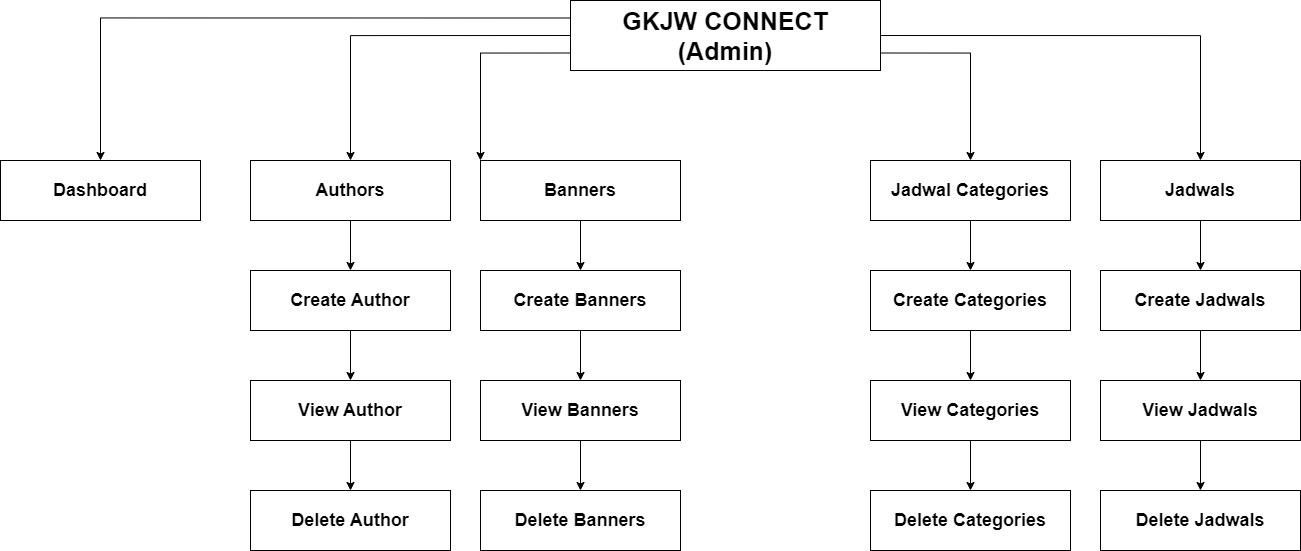

The diagram above was exported from draw.io. Its source (the exported page's mxGraphModel, read from the mxfile embedded in the PNG):
<mxGraphModel dx="2734" dy="1102" grid="1" gridSize="10" guides="1" tooltips="1" connect="1" arrows="1" fold="1" page="1" pageScale="1" pageWidth="850" pageHeight="1100" math="0" shadow="0">
  <root>
    <mxCell id="0" />
    <mxCell id="1" parent="0" />
    <mxCell id="gumDBd6-RqoU0fBMBfcu-22" style="edgeStyle=orthogonalEdgeStyle;rounded=0;orthogonalLoop=1;jettySize=auto;html=1;exitX=0;exitY=0.25;exitDx=0;exitDy=0;entryX=0.5;entryY=0;entryDx=0;entryDy=0;" edge="1" parent="1" source="gumDBd6-RqoU0fBMBfcu-8" target="gumDBd6-RqoU0fBMBfcu-9">
      <mxGeometry relative="1" as="geometry" />
    </mxCell>
    <mxCell id="gumDBd6-RqoU0fBMBfcu-23" style="edgeStyle=orthogonalEdgeStyle;rounded=0;orthogonalLoop=1;jettySize=auto;html=1;exitX=0;exitY=0.5;exitDx=0;exitDy=0;" edge="1" parent="1" source="gumDBd6-RqoU0fBMBfcu-8" target="gumDBd6-RqoU0fBMBfcu-10">
      <mxGeometry relative="1" as="geometry" />
    </mxCell>
    <mxCell id="gumDBd6-RqoU0fBMBfcu-40" style="edgeStyle=orthogonalEdgeStyle;rounded=0;orthogonalLoop=1;jettySize=auto;html=1;exitX=0;exitY=0.75;exitDx=0;exitDy=0;entryX=0;entryY=0;entryDx=0;entryDy=0;" edge="1" parent="1" source="gumDBd6-RqoU0fBMBfcu-8" target="gumDBd6-RqoU0fBMBfcu-11">
      <mxGeometry relative="1" as="geometry" />
    </mxCell>
    <mxCell id="gumDBd6-RqoU0fBMBfcu-41" style="edgeStyle=orthogonalEdgeStyle;rounded=0;orthogonalLoop=1;jettySize=auto;html=1;exitX=1;exitY=0.75;exitDx=0;exitDy=0;entryX=0.5;entryY=0;entryDx=0;entryDy=0;" edge="1" parent="1" source="gumDBd6-RqoU0fBMBfcu-8" target="gumDBd6-RqoU0fBMBfcu-12">
      <mxGeometry relative="1" as="geometry" />
    </mxCell>
    <mxCell id="gumDBd6-RqoU0fBMBfcu-42" style="edgeStyle=orthogonalEdgeStyle;rounded=0;orthogonalLoop=1;jettySize=auto;html=1;exitX=1;exitY=0.5;exitDx=0;exitDy=0;" edge="1" parent="1" source="gumDBd6-RqoU0fBMBfcu-8" target="gumDBd6-RqoU0fBMBfcu-13">
      <mxGeometry relative="1" as="geometry" />
    </mxCell>
    <mxCell id="gumDBd6-RqoU0fBMBfcu-8" value="&lt;b&gt;&lt;font style=&quot;font-size: 25px;&quot;&gt;GKJW CONNECT&lt;br&gt;(Admin)&lt;br&gt;&lt;/font&gt;&lt;/b&gt;" style="rounded=0;whiteSpace=wrap;html=1;" vertex="1" parent="1">
      <mxGeometry x="300" y="60" width="310" height="70" as="geometry" />
    </mxCell>
    <mxCell id="gumDBd6-RqoU0fBMBfcu-9" value="&lt;b&gt;&lt;font style=&quot;font-size: 18px;&quot;&gt;Dashboard&lt;/font&gt;&lt;/b&gt;" style="rounded=0;whiteSpace=wrap;html=1;" vertex="1" parent="1">
      <mxGeometry x="-270" y="220" width="200" height="60" as="geometry" />
    </mxCell>
    <mxCell id="gumDBd6-RqoU0fBMBfcu-24" style="edgeStyle=orthogonalEdgeStyle;rounded=0;orthogonalLoop=1;jettySize=auto;html=1;exitX=0.5;exitY=1;exitDx=0;exitDy=0;entryX=0.5;entryY=0;entryDx=0;entryDy=0;" edge="1" parent="1" source="gumDBd6-RqoU0fBMBfcu-10" target="gumDBd6-RqoU0fBMBfcu-16">
      <mxGeometry relative="1" as="geometry" />
    </mxCell>
    <mxCell id="gumDBd6-RqoU0fBMBfcu-10" value="&lt;b&gt;&lt;font style=&quot;font-size: 18px;&quot;&gt;Authors&lt;/font&gt;&lt;/b&gt;" style="rounded=0;whiteSpace=wrap;html=1;" vertex="1" parent="1">
      <mxGeometry x="-20" y="220" width="200" height="60" as="geometry" />
    </mxCell>
    <mxCell id="gumDBd6-RqoU0fBMBfcu-33" style="edgeStyle=orthogonalEdgeStyle;rounded=0;orthogonalLoop=1;jettySize=auto;html=1;exitX=0.5;exitY=1;exitDx=0;exitDy=0;" edge="1" parent="1" source="gumDBd6-RqoU0fBMBfcu-11" target="gumDBd6-RqoU0fBMBfcu-29">
      <mxGeometry relative="1" as="geometry" />
    </mxCell>
    <mxCell id="gumDBd6-RqoU0fBMBfcu-11" value="&lt;b&gt;&lt;font style=&quot;font-size: 18px;&quot;&gt;Banners&lt;/font&gt;&lt;/b&gt;" style="rounded=0;whiteSpace=wrap;html=1;" vertex="1" parent="1">
      <mxGeometry x="210" y="220" width="200" height="60" as="geometry" />
    </mxCell>
    <mxCell id="gumDBd6-RqoU0fBMBfcu-44" style="edgeStyle=orthogonalEdgeStyle;rounded=0;orthogonalLoop=1;jettySize=auto;html=1;exitX=0.5;exitY=1;exitDx=0;exitDy=0;entryX=0.5;entryY=0;entryDx=0;entryDy=0;" edge="1" parent="1" source="gumDBd6-RqoU0fBMBfcu-12" target="gumDBd6-RqoU0fBMBfcu-35">
      <mxGeometry relative="1" as="geometry" />
    </mxCell>
    <mxCell id="gumDBd6-RqoU0fBMBfcu-12" value="&lt;b&gt;&lt;font style=&quot;font-size: 18px;&quot;&gt;Jadwal Categories&lt;/font&gt;&lt;/b&gt;" style="rounded=0;whiteSpace=wrap;html=1;" vertex="1" parent="1">
      <mxGeometry x="600" y="220" width="200" height="60" as="geometry" />
    </mxCell>
    <mxCell id="gumDBd6-RqoU0fBMBfcu-50" style="edgeStyle=orthogonalEdgeStyle;rounded=0;orthogonalLoop=1;jettySize=auto;html=1;exitX=0.5;exitY=1;exitDx=0;exitDy=0;entryX=0.5;entryY=0;entryDx=0;entryDy=0;" edge="1" parent="1" source="gumDBd6-RqoU0fBMBfcu-13" target="gumDBd6-RqoU0fBMBfcu-46">
      <mxGeometry relative="1" as="geometry" />
    </mxCell>
    <mxCell id="gumDBd6-RqoU0fBMBfcu-13" value="&lt;span style=&quot;font-size: 18px;&quot;&gt;&lt;b&gt;Jadwals&lt;/b&gt;&lt;/span&gt;" style="rounded=0;whiteSpace=wrap;html=1;" vertex="1" parent="1">
      <mxGeometry x="830" y="220" width="200" height="60" as="geometry" />
    </mxCell>
    <mxCell id="gumDBd6-RqoU0fBMBfcu-25" style="edgeStyle=orthogonalEdgeStyle;rounded=0;orthogonalLoop=1;jettySize=auto;html=1;exitX=0.5;exitY=1;exitDx=0;exitDy=0;entryX=0.5;entryY=0;entryDx=0;entryDy=0;" edge="1" parent="1" source="gumDBd6-RqoU0fBMBfcu-16" target="gumDBd6-RqoU0fBMBfcu-17">
      <mxGeometry relative="1" as="geometry" />
    </mxCell>
    <mxCell id="gumDBd6-RqoU0fBMBfcu-16" value="&lt;b&gt;&lt;font style=&quot;font-size: 18px;&quot;&gt;Create Author&lt;/font&gt;&lt;/b&gt;" style="rounded=0;whiteSpace=wrap;html=1;" vertex="1" parent="1">
      <mxGeometry x="-20" y="330" width="200" height="60" as="geometry" />
    </mxCell>
    <mxCell id="gumDBd6-RqoU0fBMBfcu-27" style="edgeStyle=orthogonalEdgeStyle;rounded=0;orthogonalLoop=1;jettySize=auto;html=1;exitX=0.5;exitY=1;exitDx=0;exitDy=0;entryX=0.5;entryY=0;entryDx=0;entryDy=0;" edge="1" parent="1" source="gumDBd6-RqoU0fBMBfcu-17" target="gumDBd6-RqoU0fBMBfcu-26">
      <mxGeometry relative="1" as="geometry" />
    </mxCell>
    <mxCell id="gumDBd6-RqoU0fBMBfcu-17" value="&lt;b&gt;&lt;font style=&quot;font-size: 18px;&quot;&gt;View Author&lt;/font&gt;&lt;/b&gt;" style="rounded=0;whiteSpace=wrap;html=1;" vertex="1" parent="1">
      <mxGeometry x="-20" y="440" width="200" height="60" as="geometry" />
    </mxCell>
    <mxCell id="gumDBd6-RqoU0fBMBfcu-26" value="&lt;b&gt;&lt;font style=&quot;font-size: 18px;&quot;&gt;Delete Author&lt;/font&gt;&lt;/b&gt;" style="rounded=0;whiteSpace=wrap;html=1;" vertex="1" parent="1">
      <mxGeometry x="-20" y="550" width="200" height="60" as="geometry" />
    </mxCell>
    <mxCell id="gumDBd6-RqoU0fBMBfcu-28" style="edgeStyle=orthogonalEdgeStyle;rounded=0;orthogonalLoop=1;jettySize=auto;html=1;exitX=0.5;exitY=1;exitDx=0;exitDy=0;entryX=0.5;entryY=0;entryDx=0;entryDy=0;" edge="1" parent="1" source="gumDBd6-RqoU0fBMBfcu-29" target="gumDBd6-RqoU0fBMBfcu-31">
      <mxGeometry relative="1" as="geometry" />
    </mxCell>
    <mxCell id="gumDBd6-RqoU0fBMBfcu-29" value="&lt;b&gt;&lt;font style=&quot;font-size: 18px;&quot;&gt;Create Banners&lt;/font&gt;&lt;/b&gt;" style="rounded=0;whiteSpace=wrap;html=1;" vertex="1" parent="1">
      <mxGeometry x="210" y="330" width="200" height="60" as="geometry" />
    </mxCell>
    <mxCell id="gumDBd6-RqoU0fBMBfcu-30" style="edgeStyle=orthogonalEdgeStyle;rounded=0;orthogonalLoop=1;jettySize=auto;html=1;exitX=0.5;exitY=1;exitDx=0;exitDy=0;entryX=0.5;entryY=0;entryDx=0;entryDy=0;" edge="1" parent="1" source="gumDBd6-RqoU0fBMBfcu-31" target="gumDBd6-RqoU0fBMBfcu-32">
      <mxGeometry relative="1" as="geometry" />
    </mxCell>
    <mxCell id="gumDBd6-RqoU0fBMBfcu-31" value="&lt;b&gt;&lt;font style=&quot;font-size: 18px;&quot;&gt;View&amp;nbsp;&lt;/font&gt;&lt;/b&gt;&lt;b style=&quot;border-color: var(--border-color);&quot;&gt;&lt;font style=&quot;border-color: var(--border-color); font-size: 18px;&quot;&gt;Banners&lt;/font&gt;&lt;/b&gt;" style="rounded=0;whiteSpace=wrap;html=1;" vertex="1" parent="1">
      <mxGeometry x="210" y="440" width="200" height="60" as="geometry" />
    </mxCell>
    <mxCell id="gumDBd6-RqoU0fBMBfcu-32" value="&lt;b&gt;&lt;font style=&quot;font-size: 18px;&quot;&gt;Delete&amp;nbsp;&lt;/font&gt;&lt;/b&gt;&lt;b style=&quot;border-color: var(--border-color);&quot;&gt;&lt;font style=&quot;border-color: var(--border-color); font-size: 18px;&quot;&gt;Banners&lt;/font&gt;&lt;/b&gt;" style="rounded=0;whiteSpace=wrap;html=1;" vertex="1" parent="1">
      <mxGeometry x="210" y="550" width="200" height="60" as="geometry" />
    </mxCell>
    <mxCell id="gumDBd6-RqoU0fBMBfcu-34" style="edgeStyle=orthogonalEdgeStyle;rounded=0;orthogonalLoop=1;jettySize=auto;html=1;exitX=0.5;exitY=1;exitDx=0;exitDy=0;entryX=0.5;entryY=0;entryDx=0;entryDy=0;" edge="1" parent="1" source="gumDBd6-RqoU0fBMBfcu-35" target="gumDBd6-RqoU0fBMBfcu-37">
      <mxGeometry relative="1" as="geometry" />
    </mxCell>
    <mxCell id="gumDBd6-RqoU0fBMBfcu-35" value="&lt;b&gt;&lt;font style=&quot;font-size: 18px;&quot;&gt;Create&amp;nbsp;&lt;/font&gt;&lt;/b&gt;&lt;b style=&quot;border-color: var(--border-color);&quot;&gt;&lt;font style=&quot;border-color: var(--border-color); font-size: 18px;&quot;&gt;Categories&lt;/font&gt;&lt;/b&gt;" style="rounded=0;whiteSpace=wrap;html=1;" vertex="1" parent="1">
      <mxGeometry x="600" y="330" width="200" height="60" as="geometry" />
    </mxCell>
    <mxCell id="gumDBd6-RqoU0fBMBfcu-36" style="edgeStyle=orthogonalEdgeStyle;rounded=0;orthogonalLoop=1;jettySize=auto;html=1;exitX=0.5;exitY=1;exitDx=0;exitDy=0;entryX=0.5;entryY=0;entryDx=0;entryDy=0;" edge="1" parent="1" source="gumDBd6-RqoU0fBMBfcu-37" target="gumDBd6-RqoU0fBMBfcu-38">
      <mxGeometry relative="1" as="geometry" />
    </mxCell>
    <mxCell id="gumDBd6-RqoU0fBMBfcu-37" value="&lt;b&gt;&lt;font style=&quot;font-size: 18px;&quot;&gt;View&amp;nbsp;&lt;/font&gt;&lt;/b&gt;&lt;b style=&quot;border-color: var(--border-color);&quot;&gt;&lt;font style=&quot;border-color: var(--border-color); font-size: 18px;&quot;&gt;Categories&lt;/font&gt;&lt;/b&gt;" style="rounded=0;whiteSpace=wrap;html=1;" vertex="1" parent="1">
      <mxGeometry x="600" y="440" width="200" height="60" as="geometry" />
    </mxCell>
    <mxCell id="gumDBd6-RqoU0fBMBfcu-38" value="&lt;b&gt;&lt;font style=&quot;font-size: 18px;&quot;&gt;Delete&amp;nbsp;&lt;/font&gt;&lt;/b&gt;&lt;b style=&quot;border-color: var(--border-color);&quot;&gt;&lt;font style=&quot;border-color: var(--border-color); font-size: 18px;&quot;&gt;Categories&lt;/font&gt;&lt;/b&gt;" style="rounded=0;whiteSpace=wrap;html=1;" vertex="1" parent="1">
      <mxGeometry x="600" y="550" width="200" height="60" as="geometry" />
    </mxCell>
    <mxCell id="gumDBd6-RqoU0fBMBfcu-45" style="edgeStyle=orthogonalEdgeStyle;rounded=0;orthogonalLoop=1;jettySize=auto;html=1;exitX=0.5;exitY=1;exitDx=0;exitDy=0;entryX=0.5;entryY=0;entryDx=0;entryDy=0;" edge="1" parent="1" source="gumDBd6-RqoU0fBMBfcu-46" target="gumDBd6-RqoU0fBMBfcu-48">
      <mxGeometry relative="1" as="geometry" />
    </mxCell>
    <mxCell id="gumDBd6-RqoU0fBMBfcu-46" value="&lt;b&gt;&lt;font style=&quot;font-size: 18px;&quot;&gt;Create&amp;nbsp;&lt;/font&gt;&lt;/b&gt;&lt;b style=&quot;border-color: var(--border-color); font-size: 18px;&quot;&gt;Jadwals&lt;/b&gt;" style="rounded=0;whiteSpace=wrap;html=1;" vertex="1" parent="1">
      <mxGeometry x="830" y="330" width="200" height="60" as="geometry" />
    </mxCell>
    <mxCell id="gumDBd6-RqoU0fBMBfcu-47" style="edgeStyle=orthogonalEdgeStyle;rounded=0;orthogonalLoop=1;jettySize=auto;html=1;exitX=0.5;exitY=1;exitDx=0;exitDy=0;entryX=0.5;entryY=0;entryDx=0;entryDy=0;" edge="1" parent="1" source="gumDBd6-RqoU0fBMBfcu-48" target="gumDBd6-RqoU0fBMBfcu-49">
      <mxGeometry relative="1" as="geometry" />
    </mxCell>
    <mxCell id="gumDBd6-RqoU0fBMBfcu-48" value="&lt;b&gt;&lt;font style=&quot;font-size: 18px;&quot;&gt;View&amp;nbsp;&lt;/font&gt;&lt;/b&gt;&lt;b style=&quot;border-color: var(--border-color); font-size: 18px;&quot;&gt;Jadwals&lt;/b&gt;" style="rounded=0;whiteSpace=wrap;html=1;" vertex="1" parent="1">
      <mxGeometry x="830" y="440" width="200" height="60" as="geometry" />
    </mxCell>
    <mxCell id="gumDBd6-RqoU0fBMBfcu-49" value="&lt;b&gt;&lt;font style=&quot;font-size: 18px;&quot;&gt;Delete&amp;nbsp;&lt;/font&gt;&lt;/b&gt;&lt;b style=&quot;border-color: var(--border-color); font-size: 18px;&quot;&gt;Jadwals&lt;/b&gt;" style="rounded=0;whiteSpace=wrap;html=1;" vertex="1" parent="1">
      <mxGeometry x="830" y="550" width="200" height="60" as="geometry" />
    </mxCell>
  </root>
</mxGraphModel>